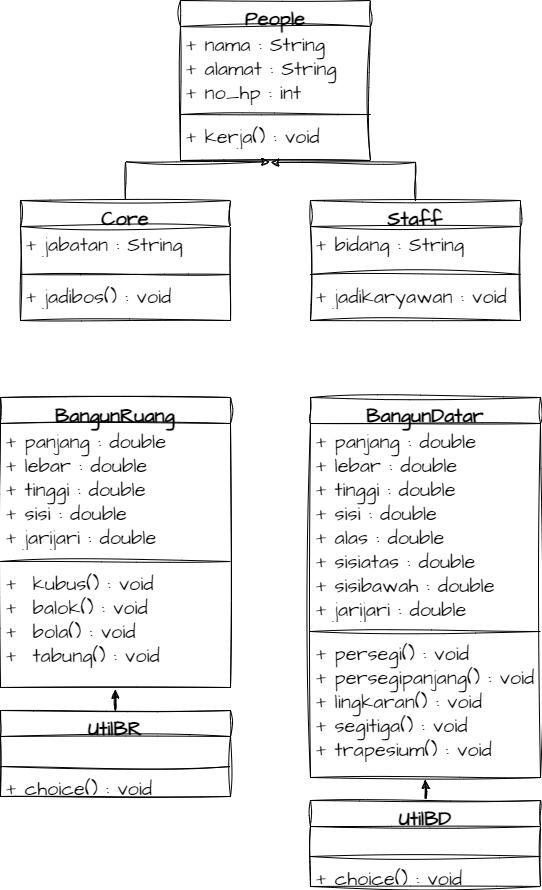

The diagram above was exported from draw.io. Its source (the exported page's mxGraphModel, read from the mxfile embedded in the PNG):
<mxGraphModel dx="1005" dy="552" grid="1" gridSize="10" guides="1" tooltips="1" connect="1" arrows="1" fold="1" page="1" pageScale="1" pageWidth="850" pageHeight="1100" background="#ffffff" math="0" shadow="0">
  <root>
    <mxCell id="0" />
    <mxCell id="1" parent="0" />
    <mxCell id="pXhV2T_zXGAhkuLeihdS-5" value="People" style="swimlane;fontStyle=1;align=center;verticalAlign=top;childLayout=stackLayout;horizontal=1;startSize=26;horizontalStack=0;resizeParent=1;resizeParentMax=0;resizeLast=0;collapsible=1;marginBottom=0;whiteSpace=wrap;html=1;sketch=1;hachureGap=4;jiggle=2;curveFitting=1;fontFamily=Architects Daughter;fontSource=https%3A%2F%2Ffonts.googleapis.com%2Fcss%3Ffamily%3DArchitects%2BDaughter;fontSize=20;" vertex="1" parent="1">
      <mxGeometry x="330" y="20" width="190" height="160" as="geometry" />
    </mxCell>
    <mxCell id="pXhV2T_zXGAhkuLeihdS-6" value="+ nama : String&lt;br&gt;+ alamat : String&lt;br&gt;+ no_hp : int" style="text;strokeColor=none;fillColor=none;align=left;verticalAlign=top;spacingLeft=4;spacingRight=4;overflow=hidden;rotatable=0;points=[[0,0.5],[1,0.5]];portConstraint=eastwest;whiteSpace=wrap;html=1;fontSize=20;fontFamily=Architects Daughter;" vertex="1" parent="pXhV2T_zXGAhkuLeihdS-5">
      <mxGeometry y="26" width="190" height="84" as="geometry" />
    </mxCell>
    <mxCell id="pXhV2T_zXGAhkuLeihdS-7" value="" style="line;strokeWidth=1;fillColor=none;align=left;verticalAlign=middle;spacingTop=-1;spacingLeft=3;spacingRight=3;rotatable=0;labelPosition=right;points=[];portConstraint=eastwest;strokeColor=inherit;sketch=1;hachureGap=4;jiggle=2;curveFitting=1;fontFamily=Architects Daughter;fontSource=https%3A%2F%2Ffonts.googleapis.com%2Fcss%3Ffamily%3DArchitects%2BDaughter;fontSize=20;" vertex="1" parent="pXhV2T_zXGAhkuLeihdS-5">
      <mxGeometry y="110" width="190" height="8" as="geometry" />
    </mxCell>
    <mxCell id="pXhV2T_zXGAhkuLeihdS-8" value="+ kerja() : void" style="text;strokeColor=none;fillColor=none;align=left;verticalAlign=top;spacingLeft=4;spacingRight=4;overflow=hidden;rotatable=0;points=[[0,0.5],[1,0.5]];portConstraint=eastwest;whiteSpace=wrap;html=1;fontSize=20;fontFamily=Architects Daughter;" vertex="1" parent="pXhV2T_zXGAhkuLeihdS-5">
      <mxGeometry y="118" width="190" height="42" as="geometry" />
    </mxCell>
    <mxCell id="pXhV2T_zXGAhkuLeihdS-17" style="edgeStyle=orthogonalEdgeStyle;rounded=0;sketch=1;hachureGap=4;jiggle=2;curveFitting=1;orthogonalLoop=1;jettySize=auto;html=1;entryX=0.47;entryY=1.032;entryDx=0;entryDy=0;entryPerimeter=0;fontFamily=Architects Daughter;fontSource=https%3A%2F%2Ffonts.googleapis.com%2Fcss%3Ffamily%3DArchitects%2BDaughter;fontSize=16;" edge="1" parent="1" source="pXhV2T_zXGAhkuLeihdS-9" target="pXhV2T_zXGAhkuLeihdS-8">
      <mxGeometry relative="1" as="geometry" />
    </mxCell>
    <mxCell id="pXhV2T_zXGAhkuLeihdS-9" value="Core" style="swimlane;fontStyle=1;align=center;verticalAlign=top;childLayout=stackLayout;horizontal=1;startSize=26;horizontalStack=0;resizeParent=1;resizeParentMax=0;resizeLast=0;collapsible=1;marginBottom=0;whiteSpace=wrap;html=1;sketch=1;hachureGap=4;jiggle=2;curveFitting=1;fontFamily=Architects Daughter;fontSource=https%3A%2F%2Ffonts.googleapis.com%2Fcss%3Ffamily%3DArchitects%2BDaughter;fontSize=20;" vertex="1" parent="1">
      <mxGeometry x="170" y="220" width="210" height="120" as="geometry" />
    </mxCell>
    <mxCell id="pXhV2T_zXGAhkuLeihdS-10" value="+ jabatan : String" style="text;strokeColor=none;fillColor=none;align=left;verticalAlign=top;spacingLeft=4;spacingRight=4;overflow=hidden;rotatable=0;points=[[0,0.5],[1,0.5]];portConstraint=eastwest;whiteSpace=wrap;html=1;fontSize=20;fontFamily=Architects Daughter;" vertex="1" parent="pXhV2T_zXGAhkuLeihdS-9">
      <mxGeometry y="26" width="210" height="44" as="geometry" />
    </mxCell>
    <mxCell id="pXhV2T_zXGAhkuLeihdS-11" value="" style="line;strokeWidth=1;fillColor=none;align=left;verticalAlign=middle;spacingTop=-1;spacingLeft=3;spacingRight=3;rotatable=0;labelPosition=right;points=[];portConstraint=eastwest;strokeColor=inherit;sketch=1;hachureGap=4;jiggle=2;curveFitting=1;fontFamily=Architects Daughter;fontSource=https%3A%2F%2Ffonts.googleapis.com%2Fcss%3Ffamily%3DArchitects%2BDaughter;fontSize=20;" vertex="1" parent="pXhV2T_zXGAhkuLeihdS-9">
      <mxGeometry y="70" width="210" height="8" as="geometry" />
    </mxCell>
    <mxCell id="pXhV2T_zXGAhkuLeihdS-12" value="+ jadibos() : void" style="text;strokeColor=none;fillColor=none;align=left;verticalAlign=top;spacingLeft=4;spacingRight=4;overflow=hidden;rotatable=0;points=[[0,0.5],[1,0.5]];portConstraint=eastwest;whiteSpace=wrap;html=1;fontSize=20;fontFamily=Architects Daughter;" vertex="1" parent="pXhV2T_zXGAhkuLeihdS-9">
      <mxGeometry y="78" width="210" height="42" as="geometry" />
    </mxCell>
    <mxCell id="pXhV2T_zXGAhkuLeihdS-18" style="edgeStyle=orthogonalEdgeStyle;rounded=0;sketch=1;hachureGap=4;jiggle=2;curveFitting=1;orthogonalLoop=1;jettySize=auto;html=1;entryX=0.475;entryY=1.045;entryDx=0;entryDy=0;entryPerimeter=0;fontFamily=Architects Daughter;fontSource=https%3A%2F%2Ffonts.googleapis.com%2Fcss%3Ffamily%3DArchitects%2BDaughter;fontSize=16;" edge="1" parent="1" source="pXhV2T_zXGAhkuLeihdS-13" target="pXhV2T_zXGAhkuLeihdS-8">
      <mxGeometry relative="1" as="geometry" />
    </mxCell>
    <mxCell id="pXhV2T_zXGAhkuLeihdS-13" value="Staff" style="swimlane;fontStyle=1;align=center;verticalAlign=top;childLayout=stackLayout;horizontal=1;startSize=26;horizontalStack=0;resizeParent=1;resizeParentMax=0;resizeLast=0;collapsible=1;marginBottom=0;whiteSpace=wrap;html=1;sketch=1;hachureGap=4;jiggle=2;curveFitting=1;fontFamily=Architects Daughter;fontSource=https%3A%2F%2Ffonts.googleapis.com%2Fcss%3Ffamily%3DArchitects%2BDaughter;fontSize=20;" vertex="1" parent="1">
      <mxGeometry x="460" y="220" width="210" height="120" as="geometry" />
    </mxCell>
    <mxCell id="pXhV2T_zXGAhkuLeihdS-14" value="+ bidang : String" style="text;strokeColor=none;fillColor=none;align=left;verticalAlign=top;spacingLeft=4;spacingRight=4;overflow=hidden;rotatable=0;points=[[0,0.5],[1,0.5]];portConstraint=eastwest;whiteSpace=wrap;html=1;fontSize=20;fontFamily=Architects Daughter;" vertex="1" parent="pXhV2T_zXGAhkuLeihdS-13">
      <mxGeometry y="26" width="210" height="44" as="geometry" />
    </mxCell>
    <mxCell id="pXhV2T_zXGAhkuLeihdS-15" value="" style="line;strokeWidth=1;fillColor=none;align=left;verticalAlign=middle;spacingTop=-1;spacingLeft=3;spacingRight=3;rotatable=0;labelPosition=right;points=[];portConstraint=eastwest;strokeColor=inherit;sketch=1;hachureGap=4;jiggle=2;curveFitting=1;fontFamily=Architects Daughter;fontSource=https%3A%2F%2Ffonts.googleapis.com%2Fcss%3Ffamily%3DArchitects%2BDaughter;fontSize=20;" vertex="1" parent="pXhV2T_zXGAhkuLeihdS-13">
      <mxGeometry y="70" width="210" height="8" as="geometry" />
    </mxCell>
    <mxCell id="pXhV2T_zXGAhkuLeihdS-16" value="+ jadikaryawan : void" style="text;strokeColor=none;fillColor=none;align=left;verticalAlign=top;spacingLeft=4;spacingRight=4;overflow=hidden;rotatable=0;points=[[0,0.5],[1,0.5]];portConstraint=eastwest;whiteSpace=wrap;html=1;fontSize=20;fontFamily=Architects Daughter;" vertex="1" parent="pXhV2T_zXGAhkuLeihdS-13">
      <mxGeometry y="78" width="210" height="42" as="geometry" />
    </mxCell>
    <mxCell id="pXhV2T_zXGAhkuLeihdS-19" value="BangunRuang" style="swimlane;fontStyle=1;align=center;verticalAlign=top;childLayout=stackLayout;horizontal=1;startSize=26;horizontalStack=0;resizeParent=1;resizeParentMax=0;resizeLast=0;collapsible=1;marginBottom=0;whiteSpace=wrap;html=1;sketch=1;hachureGap=4;jiggle=2;curveFitting=1;fontFamily=Architects Daughter;fontSource=https%3A%2F%2Ffonts.googleapis.com%2Fcss%3Ffamily%3DArchitects%2BDaughter;fontSize=20;" vertex="1" parent="1">
      <mxGeometry x="150" y="417" width="230" height="290" as="geometry" />
    </mxCell>
    <mxCell id="pXhV2T_zXGAhkuLeihdS-20" value="&lt;div&gt;+ panjang : double&lt;/div&gt;&lt;div&gt;+ lebar : double&lt;/div&gt;&lt;div&gt;+ tinggi : double&lt;/div&gt;&lt;div&gt;+ sisi : double&lt;/div&gt;&lt;div&gt;+ jarijari : double&lt;/div&gt;" style="text;strokeColor=none;fillColor=none;align=left;verticalAlign=top;spacingLeft=4;spacingRight=4;overflow=hidden;rotatable=0;points=[[0,0.5],[1,0.5]];portConstraint=eastwest;whiteSpace=wrap;html=1;fontSize=20;fontFamily=Architects Daughter;" vertex="1" parent="pXhV2T_zXGAhkuLeihdS-19">
      <mxGeometry y="26" width="230" height="134" as="geometry" />
    </mxCell>
    <mxCell id="pXhV2T_zXGAhkuLeihdS-21" value="" style="line;strokeWidth=1;fillColor=none;align=left;verticalAlign=middle;spacingTop=-1;spacingLeft=3;spacingRight=3;rotatable=0;labelPosition=right;points=[];portConstraint=eastwest;strokeColor=inherit;sketch=1;hachureGap=4;jiggle=2;curveFitting=1;fontFamily=Architects Daughter;fontSource=https%3A%2F%2Ffonts.googleapis.com%2Fcss%3Ffamily%3DArchitects%2BDaughter;fontSize=20;" vertex="1" parent="pXhV2T_zXGAhkuLeihdS-19">
      <mxGeometry y="160" width="230" height="8" as="geometry" />
    </mxCell>
    <mxCell id="pXhV2T_zXGAhkuLeihdS-22" value="+&amp;nbsp; kubus() : void&lt;br&gt;+&amp;nbsp; balok() : void&lt;br&gt;+&amp;nbsp; bola() : void&lt;br&gt;+&amp;nbsp; tabung() : void" style="text;strokeColor=none;fillColor=none;align=left;verticalAlign=top;spacingLeft=4;spacingRight=4;overflow=hidden;rotatable=0;points=[[0,0.5],[1,0.5]];portConstraint=eastwest;whiteSpace=wrap;html=1;fontSize=20;fontFamily=Architects Daughter;" vertex="1" parent="pXhV2T_zXGAhkuLeihdS-19">
      <mxGeometry y="168" width="230" height="122" as="geometry" />
    </mxCell>
    <mxCell id="pXhV2T_zXGAhkuLeihdS-23" value="BangunDatar" style="swimlane;fontStyle=1;align=center;verticalAlign=top;childLayout=stackLayout;horizontal=1;startSize=26;horizontalStack=0;resizeParent=1;resizeParentMax=0;resizeLast=0;collapsible=1;marginBottom=0;whiteSpace=wrap;html=1;sketch=1;hachureGap=4;jiggle=2;curveFitting=1;fontFamily=Architects Daughter;fontSource=https%3A%2F%2Ffonts.googleapis.com%2Fcss%3Ffamily%3DArchitects%2BDaughter;fontSize=20;" vertex="1" parent="1">
      <mxGeometry x="460" y="417" width="230" height="380" as="geometry" />
    </mxCell>
    <mxCell id="pXhV2T_zXGAhkuLeihdS-24" value="&lt;div&gt;+ panjang : double&lt;/div&gt;&lt;div&gt;+ lebar : double&lt;/div&gt;&lt;div&gt;+ tinggi : double&lt;/div&gt;&lt;div&gt;+ sisi : double&lt;/div&gt;&lt;div&gt;+ alas : double&lt;/div&gt;&lt;div&gt;+ sisiatas : double&lt;/div&gt;&lt;div&gt;+ sisibawah : double&lt;/div&gt;&lt;div&gt;+ jarijari : double&lt;/div&gt;" style="text;strokeColor=none;fillColor=none;align=left;verticalAlign=top;spacingLeft=4;spacingRight=4;overflow=hidden;rotatable=0;points=[[0,0.5],[1,0.5]];portConstraint=eastwest;whiteSpace=wrap;html=1;fontSize=20;fontFamily=Architects Daughter;" vertex="1" parent="pXhV2T_zXGAhkuLeihdS-23">
      <mxGeometry y="26" width="230" height="204" as="geometry" />
    </mxCell>
    <mxCell id="pXhV2T_zXGAhkuLeihdS-25" value="" style="line;strokeWidth=1;fillColor=none;align=left;verticalAlign=middle;spacingTop=-1;spacingLeft=3;spacingRight=3;rotatable=0;labelPosition=right;points=[];portConstraint=eastwest;strokeColor=inherit;sketch=1;hachureGap=4;jiggle=2;curveFitting=1;fontFamily=Architects Daughter;fontSource=https%3A%2F%2Ffonts.googleapis.com%2Fcss%3Ffamily%3DArchitects%2BDaughter;fontSize=20;" vertex="1" parent="pXhV2T_zXGAhkuLeihdS-23">
      <mxGeometry y="230" width="230" height="8" as="geometry" />
    </mxCell>
    <mxCell id="pXhV2T_zXGAhkuLeihdS-26" value="+ persegi() : void&lt;br&gt;+ persegipanjang() : void&lt;br&gt;+ lingkaran() : void&lt;br&gt;+ segitiga() : void&lt;br&gt;+ trapesium() : void" style="text;strokeColor=none;fillColor=none;align=left;verticalAlign=top;spacingLeft=4;spacingRight=4;overflow=hidden;rotatable=0;points=[[0,0.5],[1,0.5]];portConstraint=eastwest;whiteSpace=wrap;html=1;fontSize=20;fontFamily=Architects Daughter;" vertex="1" parent="pXhV2T_zXGAhkuLeihdS-23">
      <mxGeometry y="238" width="230" height="142" as="geometry" />
    </mxCell>
    <mxCell id="pXhV2T_zXGAhkuLeihdS-39" style="edgeStyle=orthogonalEdgeStyle;rounded=0;sketch=1;hachureGap=4;jiggle=2;curveFitting=1;orthogonalLoop=1;jettySize=auto;html=1;fontFamily=Architects Daughter;fontSource=https%3A%2F%2Ffonts.googleapis.com%2Fcss%3Ffamily%3DArchitects%2BDaughter;fontSize=16;" edge="1" parent="1" source="pXhV2T_zXGAhkuLeihdS-27">
      <mxGeometry relative="1" as="geometry">
        <mxPoint x="265.0000000000001" y="710" as="targetPoint" />
      </mxGeometry>
    </mxCell>
    <mxCell id="pXhV2T_zXGAhkuLeihdS-27" value="UtilBR" style="swimlane;fontStyle=1;align=center;verticalAlign=top;childLayout=stackLayout;horizontal=1;startSize=26;horizontalStack=0;resizeParent=1;resizeParentMax=0;resizeLast=0;collapsible=1;marginBottom=0;whiteSpace=wrap;html=1;sketch=1;hachureGap=4;jiggle=2;curveFitting=1;fontFamily=Architects Daughter;fontSource=https%3A%2F%2Ffonts.googleapis.com%2Fcss%3Ffamily%3DArchitects%2BDaughter;fontSize=20;" vertex="1" parent="1">
      <mxGeometry x="150" y="730" width="230" height="86" as="geometry" />
    </mxCell>
    <mxCell id="pXhV2T_zXGAhkuLeihdS-28" value="&amp;nbsp;" style="text;strokeColor=none;fillColor=none;align=left;verticalAlign=top;spacingLeft=4;spacingRight=4;overflow=hidden;rotatable=0;points=[[0,0.5],[1,0.5]];portConstraint=eastwest;whiteSpace=wrap;html=1;fontSize=20;fontFamily=Architects Daughter;" vertex="1" parent="pXhV2T_zXGAhkuLeihdS-27">
      <mxGeometry y="26" width="230" height="26" as="geometry" />
    </mxCell>
    <mxCell id="pXhV2T_zXGAhkuLeihdS-29" value="" style="line;strokeWidth=1;fillColor=none;align=left;verticalAlign=middle;spacingTop=-1;spacingLeft=3;spacingRight=3;rotatable=0;labelPosition=right;points=[];portConstraint=eastwest;strokeColor=inherit;sketch=1;hachureGap=4;jiggle=2;curveFitting=1;fontFamily=Architects Daughter;fontSource=https%3A%2F%2Ffonts.googleapis.com%2Fcss%3Ffamily%3DArchitects%2BDaughter;fontSize=20;" vertex="1" parent="pXhV2T_zXGAhkuLeihdS-27">
      <mxGeometry y="52" width="230" height="8" as="geometry" />
    </mxCell>
    <mxCell id="pXhV2T_zXGAhkuLeihdS-30" value="+ choice() : void" style="text;strokeColor=none;fillColor=none;align=left;verticalAlign=top;spacingLeft=4;spacingRight=4;overflow=hidden;rotatable=0;points=[[0,0.5],[1,0.5]];portConstraint=eastwest;whiteSpace=wrap;html=1;fontSize=20;fontFamily=Architects Daughter;" vertex="1" parent="pXhV2T_zXGAhkuLeihdS-27">
      <mxGeometry y="60" width="230" height="26" as="geometry" />
    </mxCell>
    <mxCell id="pXhV2T_zXGAhkuLeihdS-31" value="&amp;nbsp;" style="text;strokeColor=none;fillColor=none;align=left;verticalAlign=top;spacingLeft=4;spacingRight=4;overflow=hidden;rotatable=0;points=[[0,0.5],[1,0.5]];portConstraint=eastwest;whiteSpace=wrap;html=1;fontSize=20;fontFamily=Architects Daughter;" vertex="1" parent="1">
      <mxGeometry x="160" y="766" width="230" height="26" as="geometry" />
    </mxCell>
    <mxCell id="pXhV2T_zXGAhkuLeihdS-37" style="edgeStyle=orthogonalEdgeStyle;rounded=0;sketch=1;hachureGap=4;jiggle=2;curveFitting=1;orthogonalLoop=1;jettySize=auto;html=1;fontFamily=Architects Daughter;fontSource=https%3A%2F%2Ffonts.googleapis.com%2Fcss%3Ffamily%3DArchitects%2BDaughter;fontSize=16;" edge="1" parent="1" source="pXhV2T_zXGAhkuLeihdS-32">
      <mxGeometry relative="1" as="geometry">
        <mxPoint x="575" y="800" as="targetPoint" />
      </mxGeometry>
    </mxCell>
    <mxCell id="pXhV2T_zXGAhkuLeihdS-32" value="UtilBD" style="swimlane;fontStyle=1;align=center;verticalAlign=top;childLayout=stackLayout;horizontal=1;startSize=26;horizontalStack=0;resizeParent=1;resizeParentMax=0;resizeLast=0;collapsible=1;marginBottom=0;whiteSpace=wrap;html=1;sketch=1;hachureGap=4;jiggle=2;curveFitting=1;fontFamily=Architects Daughter;fontSource=https%3A%2F%2Ffonts.googleapis.com%2Fcss%3Ffamily%3DArchitects%2BDaughter;fontSize=20;" vertex="1" parent="1">
      <mxGeometry x="460" y="820" width="230" height="86" as="geometry" />
    </mxCell>
    <mxCell id="pXhV2T_zXGAhkuLeihdS-33" value="&amp;nbsp;" style="text;strokeColor=none;fillColor=none;align=left;verticalAlign=top;spacingLeft=4;spacingRight=4;overflow=hidden;rotatable=0;points=[[0,0.5],[1,0.5]];portConstraint=eastwest;whiteSpace=wrap;html=1;fontSize=20;fontFamily=Architects Daughter;" vertex="1" parent="pXhV2T_zXGAhkuLeihdS-32">
      <mxGeometry y="26" width="230" height="26" as="geometry" />
    </mxCell>
    <mxCell id="pXhV2T_zXGAhkuLeihdS-34" value="" style="line;strokeWidth=1;fillColor=none;align=left;verticalAlign=middle;spacingTop=-1;spacingLeft=3;spacingRight=3;rotatable=0;labelPosition=right;points=[];portConstraint=eastwest;strokeColor=inherit;sketch=1;hachureGap=4;jiggle=2;curveFitting=1;fontFamily=Architects Daughter;fontSource=https%3A%2F%2Ffonts.googleapis.com%2Fcss%3Ffamily%3DArchitects%2BDaughter;fontSize=20;" vertex="1" parent="pXhV2T_zXGAhkuLeihdS-32">
      <mxGeometry y="52" width="230" height="8" as="geometry" />
    </mxCell>
    <mxCell id="pXhV2T_zXGAhkuLeihdS-35" value="+ choice() : void" style="text;strokeColor=none;fillColor=none;align=left;verticalAlign=top;spacingLeft=4;spacingRight=4;overflow=hidden;rotatable=0;points=[[0,0.5],[1,0.5]];portConstraint=eastwest;whiteSpace=wrap;html=1;fontSize=20;fontFamily=Architects Daughter;" vertex="1" parent="pXhV2T_zXGAhkuLeihdS-32">
      <mxGeometry y="60" width="230" height="26" as="geometry" />
    </mxCell>
  </root>
</mxGraphModel>